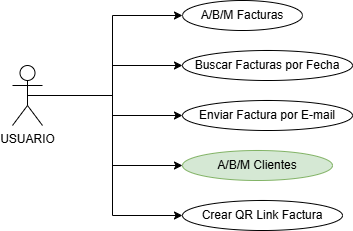

The diagram above was exported from draw.io. Its source (the exported page's mxGraphModel, read from the mxfile embedded in the PNG):
<mxGraphModel dx="1441" dy="722" grid="1" gridSize="10" guides="1" tooltips="1" connect="1" arrows="1" fold="1" page="1" pageScale="1" pageWidth="827" pageHeight="1169" math="0" shadow="0">
  <root>
    <mxCell id="0" />
    <mxCell id="1" parent="0" />
    <mxCell id="wJPzcbwPkGD3F5aqqVPl-2" edge="1" parent="1" source="Bg0MN6LxKNgp3d6irOTa-1" style="edgeStyle=orthogonalEdgeStyle;rounded=0;orthogonalLoop=1;jettySize=auto;html=1;entryX=0;entryY=0.5;entryDx=0;entryDy=0;" target="Bg0MN6LxKNgp3d6irOTa-3">
      <mxGeometry relative="1" as="geometry" />
    </mxCell>
    <mxCell id="wJPzcbwPkGD3F5aqqVPl-3" edge="1" parent="1" source="Bg0MN6LxKNgp3d6irOTa-1" style="edgeStyle=orthogonalEdgeStyle;rounded=0;orthogonalLoop=1;jettySize=auto;html=1;exitX=0.5;exitY=0.5;exitDx=0;exitDy=0;exitPerimeter=0;entryX=0;entryY=0.5;entryDx=0;entryDy=0;" target="Bg0MN6LxKNgp3d6irOTa-4">
      <mxGeometry relative="1" as="geometry" />
    </mxCell>
    <mxCell id="wJPzcbwPkGD3F5aqqVPl-4" edge="1" parent="1" source="Bg0MN6LxKNgp3d6irOTa-1" style="edgeStyle=orthogonalEdgeStyle;rounded=0;orthogonalLoop=1;jettySize=auto;html=1;entryX=0;entryY=0.5;entryDx=0;entryDy=0;" target="Bg0MN6LxKNgp3d6irOTa-5">
      <mxGeometry relative="1" as="geometry" />
    </mxCell>
    <mxCell id="wJPzcbwPkGD3F5aqqVPl-5" edge="1" parent="1" source="Bg0MN6LxKNgp3d6irOTa-1" style="edgeStyle=orthogonalEdgeStyle;rounded=0;orthogonalLoop=1;jettySize=auto;html=1;exitX=0.5;exitY=0.5;exitDx=0;exitDy=0;exitPerimeter=0;entryX=0;entryY=0.5;entryDx=0;entryDy=0;" target="Bg0MN6LxKNgp3d6irOTa-6">
      <mxGeometry relative="1" as="geometry" />
    </mxCell>
    <mxCell id="wJPzcbwPkGD3F5aqqVPl-6" edge="1" parent="1" source="Bg0MN6LxKNgp3d6irOTa-1" style="edgeStyle=orthogonalEdgeStyle;rounded=0;orthogonalLoop=1;jettySize=auto;html=1;exitX=0.5;exitY=0.5;exitDx=0;exitDy=0;exitPerimeter=0;entryX=0;entryY=0.5;entryDx=0;entryDy=0;" target="Bg0MN6LxKNgp3d6irOTa-7">
      <mxGeometry relative="1" as="geometry" />
    </mxCell>
    <mxCell id="Bg0MN6LxKNgp3d6irOTa-1" parent="1" style="shape=umlActor;verticalLabelPosition=bottom;verticalAlign=top;html=1;outlineConnect=0;" value="&lt;div&gt;USUARIO&lt;/div&gt;" vertex="1">
      <mxGeometry height="60" width="30" x="230" y="265" as="geometry" />
    </mxCell>
    <mxCell id="Bg0MN6LxKNgp3d6irOTa-3" parent="1" style="ellipse;whiteSpace=wrap;html=1;" value="A/B/M Facturas" vertex="1">
      <mxGeometry height="30" width="120" x="400" y="200" as="geometry" />
    </mxCell>
    <mxCell id="Bg0MN6LxKNgp3d6irOTa-4" parent="1" style="ellipse;whiteSpace=wrap;html=1;" value="Buscar Facturas por Fecha" vertex="1">
      <mxGeometry height="30" width="170" x="400" y="250" as="geometry" />
    </mxCell>
    <mxCell id="Bg0MN6LxKNgp3d6irOTa-5" parent="1" style="ellipse;whiteSpace=wrap;html=1;" value="Enviar Factura por E-mail" vertex="1">
      <mxGeometry height="30" width="170" x="400" y="300" as="geometry" />
    </mxCell>
    <mxCell id="Bg0MN6LxKNgp3d6irOTa-6" parent="1" style="ellipse;whiteSpace=wrap;html=1;fillColor=#d5e8d4;strokeColor=#82b366;" value="A/B/M Clientes" vertex="1">
      <mxGeometry height="30" width="150" x="400" y="350" as="geometry" />
    </mxCell>
    <mxCell id="Bg0MN6LxKNgp3d6irOTa-7" parent="1" style="ellipse;whiteSpace=wrap;html=1;" value="Crear QR Link Factura" vertex="1">
      <mxGeometry height="30" width="160" x="400" y="400" as="geometry" />
    </mxCell>
  </root>
</mxGraphModel>